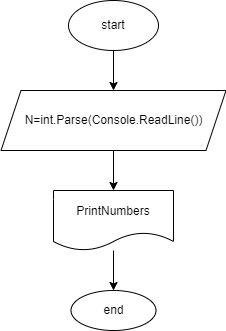

The diagram above was exported from draw.io. Its source (the exported page's mxGraphModel, read from the mxfile embedded in the PNG):
<mxGraphModel dx="791" dy="322" grid="1" gridSize="10" guides="1" tooltips="1" connect="1" arrows="1" fold="1" page="1" pageScale="1" pageWidth="850" pageHeight="1100" math="0" shadow="0">
  <root>
    <mxCell id="0" />
    <mxCell id="1" parent="0" />
    <mxCell id="4" value="" style="edgeStyle=none;html=1;" edge="1" parent="1" source="2" target="3">
      <mxGeometry relative="1" as="geometry" />
    </mxCell>
    <mxCell id="2" value="start" style="ellipse;whiteSpace=wrap;html=1;" vertex="1" parent="1">
      <mxGeometry x="170" y="20" width="90" height="50" as="geometry" />
    </mxCell>
    <mxCell id="7" value="" style="edgeStyle=none;html=1;" edge="1" parent="1" source="3" target="6">
      <mxGeometry relative="1" as="geometry" />
    </mxCell>
    <mxCell id="3" value="N=int.Parse(Console.ReadLine())" style="shape=parallelogram;perimeter=parallelogramPerimeter;whiteSpace=wrap;html=1;fixedSize=1;" vertex="1" parent="1">
      <mxGeometry x="102.5" y="110" width="225" height="60" as="geometry" />
    </mxCell>
    <mxCell id="9" value="" style="edgeStyle=none;html=1;" edge="1" parent="1" source="6" target="8">
      <mxGeometry relative="1" as="geometry" />
    </mxCell>
    <mxCell id="6" value="PrintNumbers" style="shape=document;whiteSpace=wrap;html=1;boundedLbl=1;" vertex="1" parent="1">
      <mxGeometry x="155" y="210" width="120" height="60" as="geometry" />
    </mxCell>
    <mxCell id="8" value="end" style="ellipse;whiteSpace=wrap;html=1;" vertex="1" parent="1">
      <mxGeometry x="172.5" y="310" width="85" height="40" as="geometry" />
    </mxCell>
  </root>
</mxGraphModel>